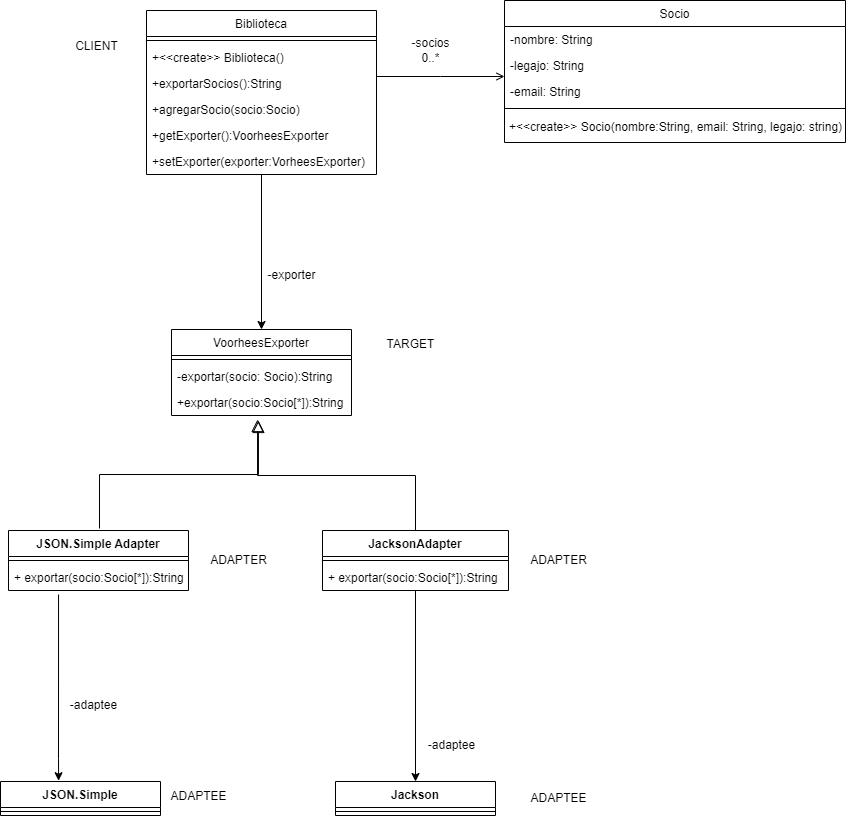

The diagram above was exported from draw.io. Its source (the exported page's mxGraphModel, read from the mxfile embedded in the PNG):
<mxGraphModel dx="1354" dy="674" grid="1" gridSize="10" guides="1" tooltips="1" connect="1" arrows="1" fold="1" page="1" pageScale="1" pageWidth="827" pageHeight="1169" math="0" shadow="0">
  <root>
    <mxCell id="WIyWlLk6GJQsqaUBKTNV-0" />
    <mxCell id="WIyWlLk6GJQsqaUBKTNV-1" parent="WIyWlLk6GJQsqaUBKTNV-0" />
    <mxCell id="zkfFHV4jXpPFQw0GAbJ--0" value="Biblioteca" style="swimlane;fontStyle=0;align=center;verticalAlign=top;childLayout=stackLayout;horizontal=1;startSize=26;horizontalStack=0;resizeParent=1;resizeLast=0;collapsible=1;marginBottom=0;rounded=0;shadow=0;strokeWidth=1;" parent="WIyWlLk6GJQsqaUBKTNV-1" vertex="1">
      <mxGeometry x="150" y="130" width="230" height="164" as="geometry">
        <mxRectangle x="230" y="140" width="160" height="26" as="alternateBounds" />
      </mxGeometry>
    </mxCell>
    <mxCell id="zkfFHV4jXpPFQw0GAbJ--4" value="" style="line;html=1;strokeWidth=1;align=left;verticalAlign=middle;spacingTop=-1;spacingLeft=3;spacingRight=3;rotatable=0;labelPosition=right;points=[];portConstraint=eastwest;" parent="zkfFHV4jXpPFQw0GAbJ--0" vertex="1">
      <mxGeometry y="26" width="230" height="8" as="geometry" />
    </mxCell>
    <mxCell id="L7mHa2r9xgNAWb8EzGMN-13" value="+&lt;&lt;create&gt;&gt; Biblioteca()" style="text;align=left;verticalAlign=top;spacingLeft=4;spacingRight=4;overflow=hidden;rotatable=0;points=[[0,0.5],[1,0.5]];portConstraint=eastwest;" parent="zkfFHV4jXpPFQw0GAbJ--0" vertex="1">
      <mxGeometry y="34" width="230" height="26" as="geometry" />
    </mxCell>
    <mxCell id="L7mHa2r9xgNAWb8EzGMN-15" value="+exportarSocios():String" style="text;align=left;verticalAlign=top;spacingLeft=4;spacingRight=4;overflow=hidden;rotatable=0;points=[[0,0.5],[1,0.5]];portConstraint=eastwest;" parent="zkfFHV4jXpPFQw0GAbJ--0" vertex="1">
      <mxGeometry y="60" width="230" height="26" as="geometry" />
    </mxCell>
    <mxCell id="L7mHa2r9xgNAWb8EzGMN-16" value="+agregarSocio(socio:Socio)" style="text;align=left;verticalAlign=top;spacingLeft=4;spacingRight=4;overflow=hidden;rotatable=0;points=[[0,0.5],[1,0.5]];portConstraint=eastwest;" parent="zkfFHV4jXpPFQw0GAbJ--0" vertex="1">
      <mxGeometry y="86" width="230" height="26" as="geometry" />
    </mxCell>
    <mxCell id="L7mHa2r9xgNAWb8EzGMN-14" value="+getExporter():VoorheesExporter" style="text;align=left;verticalAlign=top;spacingLeft=4;spacingRight=4;overflow=hidden;rotatable=0;points=[[0,0.5],[1,0.5]];portConstraint=eastwest;" parent="zkfFHV4jXpPFQw0GAbJ--0" vertex="1">
      <mxGeometry y="112" width="230" height="26" as="geometry" />
    </mxCell>
    <mxCell id="zkfFHV4jXpPFQw0GAbJ--5" value="+setExporter(exporter:VorheesExporter)" style="text;align=left;verticalAlign=top;spacingLeft=4;spacingRight=4;overflow=hidden;rotatable=0;points=[[0,0.5],[1,0.5]];portConstraint=eastwest;" parent="zkfFHV4jXpPFQw0GAbJ--0" vertex="1">
      <mxGeometry y="138" width="230" height="26" as="geometry" />
    </mxCell>
    <mxCell id="zkfFHV4jXpPFQw0GAbJ--17" value="Socio" style="swimlane;fontStyle=0;align=center;verticalAlign=top;childLayout=stackLayout;horizontal=1;startSize=26;horizontalStack=0;resizeParent=1;resizeLast=0;collapsible=1;marginBottom=0;rounded=0;shadow=0;strokeWidth=1;" parent="WIyWlLk6GJQsqaUBKTNV-1" vertex="1">
      <mxGeometry x="508" y="120" width="341" height="142" as="geometry">
        <mxRectangle x="550" y="140" width="160" height="26" as="alternateBounds" />
      </mxGeometry>
    </mxCell>
    <mxCell id="zkfFHV4jXpPFQw0GAbJ--18" value="-nombre: String&#10;" style="text;align=left;verticalAlign=top;spacingLeft=4;spacingRight=4;overflow=hidden;rotatable=0;points=[[0,0.5],[1,0.5]];portConstraint=eastwest;" parent="zkfFHV4jXpPFQw0GAbJ--17" vertex="1">
      <mxGeometry y="26" width="341" height="26" as="geometry" />
    </mxCell>
    <mxCell id="zkfFHV4jXpPFQw0GAbJ--19" value="-legajo: String" style="text;align=left;verticalAlign=top;spacingLeft=4;spacingRight=4;overflow=hidden;rotatable=0;points=[[0,0.5],[1,0.5]];portConstraint=eastwest;rounded=0;shadow=0;html=0;" parent="zkfFHV4jXpPFQw0GAbJ--17" vertex="1">
      <mxGeometry y="52" width="341" height="26" as="geometry" />
    </mxCell>
    <mxCell id="zkfFHV4jXpPFQw0GAbJ--20" value="-email: String" style="text;align=left;verticalAlign=top;spacingLeft=4;spacingRight=4;overflow=hidden;rotatable=0;points=[[0,0.5],[1,0.5]];portConstraint=eastwest;rounded=0;shadow=0;html=0;" parent="zkfFHV4jXpPFQw0GAbJ--17" vertex="1">
      <mxGeometry y="78" width="341" height="26" as="geometry" />
    </mxCell>
    <mxCell id="zkfFHV4jXpPFQw0GAbJ--23" value="" style="line;html=1;strokeWidth=1;align=left;verticalAlign=middle;spacingTop=-1;spacingLeft=3;spacingRight=3;rotatable=0;labelPosition=right;points=[];portConstraint=eastwest;" parent="zkfFHV4jXpPFQw0GAbJ--17" vertex="1">
      <mxGeometry y="104" width="341" height="8" as="geometry" />
    </mxCell>
    <mxCell id="L7mHa2r9xgNAWb8EzGMN-5" value="+&amp;lt;&amp;lt;create&amp;gt;&amp;gt; Socio(nombre:String, email: String, legajo: string)" style="text;html=1;align=center;verticalAlign=middle;resizable=0;points=[];autosize=1;strokeColor=none;fillColor=none;" parent="zkfFHV4jXpPFQw0GAbJ--17" vertex="1">
      <mxGeometry y="112" width="341" height="30" as="geometry" />
    </mxCell>
    <mxCell id="zkfFHV4jXpPFQw0GAbJ--26" value="" style="endArrow=open;shadow=0;strokeWidth=1;rounded=0;endFill=1;edgeStyle=elbowEdgeStyle;elbow=vertical;" parent="WIyWlLk6GJQsqaUBKTNV-1" source="zkfFHV4jXpPFQw0GAbJ--0" target="zkfFHV4jXpPFQw0GAbJ--17" edge="1">
      <mxGeometry x="0.5" y="41" relative="1" as="geometry">
        <mxPoint x="380" y="192" as="sourcePoint" />
        <mxPoint x="540" y="192" as="targetPoint" />
        <mxPoint x="-40" y="32" as="offset" />
      </mxGeometry>
    </mxCell>
    <mxCell id="L7mHa2r9xgNAWb8EzGMN-4" value="-socios&lt;br&gt;0..*" style="text;html=1;align=center;verticalAlign=middle;resizable=0;points=[];autosize=1;strokeColor=none;fillColor=none;" parent="WIyWlLk6GJQsqaUBKTNV-1" vertex="1">
      <mxGeometry x="404" y="150" width="60" height="40" as="geometry" />
    </mxCell>
    <mxCell id="L7mHa2r9xgNAWb8EzGMN-6" style="edgeStyle=orthogonalEdgeStyle;rounded=0;orthogonalLoop=1;jettySize=auto;html=1;exitX=0.5;exitY=1;exitDx=0;exitDy=0;entryX=0.5;entryY=0;entryDx=0;entryDy=0;" parent="WIyWlLk6GJQsqaUBKTNV-1" source="zkfFHV4jXpPFQw0GAbJ--0" target="L7mHa2r9xgNAWb8EzGMN-7" edge="1">
      <mxGeometry relative="1" as="geometry">
        <mxPoint x="290" y="450" as="targetPoint" />
        <Array as="points" />
      </mxGeometry>
    </mxCell>
    <mxCell id="L7mHa2r9xgNAWb8EzGMN-7" value="VoorheesExporter" style="swimlane;fontStyle=0;align=center;verticalAlign=top;childLayout=stackLayout;horizontal=1;startSize=26;horizontalStack=0;resizeParent=1;resizeParentMax=0;resizeLast=0;collapsible=1;marginBottom=0;" parent="WIyWlLk6GJQsqaUBKTNV-1" vertex="1">
      <mxGeometry x="175" y="449" width="180" height="86" as="geometry" />
    </mxCell>
    <mxCell id="L7mHa2r9xgNAWb8EzGMN-9" value="" style="line;strokeWidth=1;fillColor=none;align=left;verticalAlign=middle;spacingTop=-1;spacingLeft=3;spacingRight=3;rotatable=0;labelPosition=right;points=[];portConstraint=eastwest;strokeColor=inherit;" parent="L7mHa2r9xgNAWb8EzGMN-7" vertex="1">
      <mxGeometry y="26" width="180" height="8" as="geometry" />
    </mxCell>
    <mxCell id="L7mHa2r9xgNAWb8EzGMN-11" value="-exportar(socio: Socio):String" style="text;strokeColor=none;fillColor=none;align=left;verticalAlign=top;spacingLeft=4;spacingRight=4;overflow=hidden;rotatable=0;points=[[0,0.5],[1,0.5]];portConstraint=eastwest;" parent="L7mHa2r9xgNAWb8EzGMN-7" vertex="1">
      <mxGeometry y="34" width="180" height="26" as="geometry" />
    </mxCell>
    <mxCell id="L7mHa2r9xgNAWb8EzGMN-10" value="+exportar(socio:Socio[*]):String" style="text;strokeColor=none;fillColor=none;align=left;verticalAlign=top;spacingLeft=4;spacingRight=4;overflow=hidden;rotatable=0;points=[[0,0.5],[1,0.5]];portConstraint=eastwest;" parent="L7mHa2r9xgNAWb8EzGMN-7" vertex="1">
      <mxGeometry y="60" width="180" height="26" as="geometry" />
    </mxCell>
    <mxCell id="L7mHa2r9xgNAWb8EzGMN-12" value="-exporter" style="text;html=1;align=center;verticalAlign=middle;resizable=0;points=[];autosize=1;strokeColor=none;fillColor=none;" parent="WIyWlLk6GJQsqaUBKTNV-1" vertex="1">
      <mxGeometry x="260" y="380" width="70" height="30" as="geometry" />
    </mxCell>
    <mxCell id="L7mHa2r9xgNAWb8EzGMN-32" style="edgeStyle=orthogonalEdgeStyle;rounded=0;orthogonalLoop=1;jettySize=auto;html=1;entryX=0.363;entryY=-0.023;entryDx=0;entryDy=0;entryPerimeter=0;exitX=0.278;exitY=1.154;exitDx=0;exitDy=0;exitPerimeter=0;" parent="WIyWlLk6GJQsqaUBKTNV-1" source="L7mHa2r9xgNAWb8EzGMN-20" target="L7mHa2r9xgNAWb8EzGMN-26" edge="1">
      <mxGeometry relative="1" as="geometry">
        <mxPoint x="51" y="740" as="sourcePoint" />
        <Array as="points">
          <mxPoint x="62" y="878" />
        </Array>
      </mxGeometry>
    </mxCell>
    <mxCell id="L7mHa2r9xgNAWb8EzGMN-17" value="JSON.Simple Adapter" style="swimlane;fontStyle=1;align=center;verticalAlign=top;childLayout=stackLayout;horizontal=1;startSize=26;horizontalStack=0;resizeParent=1;resizeParentMax=0;resizeLast=0;collapsible=1;marginBottom=0;" parent="WIyWlLk6GJQsqaUBKTNV-1" vertex="1">
      <mxGeometry x="12" y="650" width="180" height="60" as="geometry" />
    </mxCell>
    <mxCell id="L7mHa2r9xgNAWb8EzGMN-19" value="" style="line;strokeWidth=1;fillColor=none;align=left;verticalAlign=middle;spacingTop=-1;spacingLeft=3;spacingRight=3;rotatable=0;labelPosition=right;points=[];portConstraint=eastwest;strokeColor=inherit;" parent="L7mHa2r9xgNAWb8EzGMN-17" vertex="1">
      <mxGeometry y="26" width="180" height="8" as="geometry" />
    </mxCell>
    <mxCell id="L7mHa2r9xgNAWb8EzGMN-20" value="+ exportar(socio:Socio[*]):String" style="text;strokeColor=none;fillColor=none;align=left;verticalAlign=top;spacingLeft=4;spacingRight=4;overflow=hidden;rotatable=0;points=[[0,0.5],[1,0.5]];portConstraint=eastwest;" parent="L7mHa2r9xgNAWb8EzGMN-17" vertex="1">
      <mxGeometry y="34" width="180" height="26" as="geometry" />
    </mxCell>
    <mxCell id="L7mHa2r9xgNAWb8EzGMN-25" value="" style="endArrow=block;endSize=10;endFill=0;shadow=0;strokeWidth=1;rounded=0;edgeStyle=elbowEdgeStyle;elbow=vertical;exitX=0.5;exitY=0;exitDx=0;exitDy=0;entryX=0.483;entryY=1.192;entryDx=0;entryDy=0;entryPerimeter=0;" parent="WIyWlLk6GJQsqaUBKTNV-1" target="L7mHa2r9xgNAWb8EzGMN-10" edge="1">
      <mxGeometry width="160" relative="1" as="geometry">
        <mxPoint x="103" y="648" as="sourcePoint" />
        <mxPoint x="175.92000000000007" y="537.99" as="targetPoint" />
      </mxGeometry>
    </mxCell>
    <mxCell id="L7mHa2r9xgNAWb8EzGMN-26" value="JSON.Simple" style="swimlane;fontStyle=1;align=center;verticalAlign=top;childLayout=stackLayout;horizontal=1;startSize=26;horizontalStack=0;resizeParent=1;resizeParentMax=0;resizeLast=0;collapsible=1;marginBottom=0;" parent="WIyWlLk6GJQsqaUBKTNV-1" vertex="1">
      <mxGeometry x="4" y="901" width="160" height="34" as="geometry" />
    </mxCell>
    <mxCell id="L7mHa2r9xgNAWb8EzGMN-28" value="" style="line;strokeWidth=1;fillColor=none;align=left;verticalAlign=middle;spacingTop=-1;spacingLeft=3;spacingRight=3;rotatable=0;labelPosition=right;points=[];portConstraint=eastwest;strokeColor=inherit;" parent="L7mHa2r9xgNAWb8EzGMN-26" vertex="1">
      <mxGeometry y="26" width="160" height="8" as="geometry" />
    </mxCell>
    <mxCell id="L7mHa2r9xgNAWb8EzGMN-34" value="ADAPTEE" style="text;html=1;align=center;verticalAlign=middle;resizable=0;points=[];autosize=1;strokeColor=none;fillColor=none;" parent="WIyWlLk6GJQsqaUBKTNV-1" vertex="1">
      <mxGeometry x="162" y="901" width="80" height="30" as="geometry" />
    </mxCell>
    <mxCell id="L7mHa2r9xgNAWb8EzGMN-35" value="ADAPTER" style="text;html=1;align=center;verticalAlign=middle;resizable=0;points=[];autosize=1;strokeColor=none;fillColor=none;" parent="WIyWlLk6GJQsqaUBKTNV-1" vertex="1">
      <mxGeometry x="202" y="665" width="80" height="30" as="geometry" />
    </mxCell>
    <mxCell id="L7mHa2r9xgNAWb8EzGMN-36" value="TARGET" style="text;html=1;align=center;verticalAlign=middle;resizable=0;points=[];autosize=1;strokeColor=none;fillColor=none;" parent="WIyWlLk6GJQsqaUBKTNV-1" vertex="1">
      <mxGeometry x="379" y="449" width="70" height="30" as="geometry" />
    </mxCell>
    <mxCell id="L7mHa2r9xgNAWb8EzGMN-37" value="CLIENT" style="text;html=1;align=center;verticalAlign=middle;resizable=0;points=[];autosize=1;strokeColor=none;fillColor=none;" parent="WIyWlLk6GJQsqaUBKTNV-1" vertex="1">
      <mxGeometry x="65" y="151" width="70" height="30" as="geometry" />
    </mxCell>
    <mxCell id="L7mHa2r9xgNAWb8EzGMN-38" value="-adaptee" style="text;html=1;align=center;verticalAlign=middle;resizable=0;points=[];autosize=1;strokeColor=none;fillColor=none;" parent="WIyWlLk6GJQsqaUBKTNV-1" vertex="1">
      <mxGeometry x="62" y="810" width="70" height="30" as="geometry" />
    </mxCell>
    <mxCell id="12jRhcNs5KbqZxh3KnlJ-11" style="edgeStyle=orthogonalEdgeStyle;rounded=0;orthogonalLoop=1;jettySize=auto;html=1;exitX=0.5;exitY=1;exitDx=0;exitDy=0;entryX=0.5;entryY=0;entryDx=0;entryDy=0;" parent="WIyWlLk6GJQsqaUBKTNV-1" source="12jRhcNs5KbqZxh3KnlJ-0" target="12jRhcNs5KbqZxh3KnlJ-6" edge="1">
      <mxGeometry relative="1" as="geometry" />
    </mxCell>
    <mxCell id="12jRhcNs5KbqZxh3KnlJ-0" value="JacksonAdapter" style="swimlane;fontStyle=1;align=center;verticalAlign=top;childLayout=stackLayout;horizontal=1;startSize=26;horizontalStack=0;resizeParent=1;resizeParentMax=0;resizeLast=0;collapsible=1;marginBottom=0;whiteSpace=wrap;html=1;" parent="WIyWlLk6GJQsqaUBKTNV-1" vertex="1">
      <mxGeometry x="326" y="650" width="186" height="60" as="geometry" />
    </mxCell>
    <mxCell id="12jRhcNs5KbqZxh3KnlJ-2" value="" style="line;strokeWidth=1;fillColor=none;align=left;verticalAlign=middle;spacingTop=-1;spacingLeft=3;spacingRight=3;rotatable=0;labelPosition=right;points=[];portConstraint=eastwest;strokeColor=inherit;" parent="12jRhcNs5KbqZxh3KnlJ-0" vertex="1">
      <mxGeometry y="26" width="186" height="8" as="geometry" />
    </mxCell>
    <mxCell id="12jRhcNs5KbqZxh3KnlJ-3" value="+ exportar(socio:Socio[*]):String" style="text;strokeColor=none;fillColor=none;align=left;verticalAlign=top;spacingLeft=4;spacingRight=4;overflow=hidden;rotatable=0;points=[[0,0.5],[1,0.5]];portConstraint=eastwest;whiteSpace=wrap;html=1;" parent="12jRhcNs5KbqZxh3KnlJ-0" vertex="1">
      <mxGeometry y="34" width="186" height="26" as="geometry" />
    </mxCell>
    <mxCell id="12jRhcNs5KbqZxh3KnlJ-4" value="ADAPTER" style="text;html=1;align=center;verticalAlign=middle;resizable=0;points=[];autosize=1;strokeColor=none;fillColor=none;" parent="WIyWlLk6GJQsqaUBKTNV-1" vertex="1">
      <mxGeometry x="522" y="665" width="80" height="30" as="geometry" />
    </mxCell>
    <mxCell id="12jRhcNs5KbqZxh3KnlJ-5" value="" style="endArrow=block;endSize=10;endFill=0;shadow=0;strokeWidth=1;rounded=0;edgeStyle=elbowEdgeStyle;elbow=vertical;exitX=0.5;exitY=0;exitDx=0;exitDy=0;entryX=0.478;entryY=1.154;entryDx=0;entryDy=0;entryPerimeter=0;" parent="WIyWlLk6GJQsqaUBKTNV-1" source="12jRhcNs5KbqZxh3KnlJ-0" target="L7mHa2r9xgNAWb8EzGMN-10" edge="1">
      <mxGeometry width="160" relative="1" as="geometry">
        <mxPoint x="426" y="650" as="sourcePoint" />
        <mxPoint x="175.92000000000007" y="537.99" as="targetPoint" />
      </mxGeometry>
    </mxCell>
    <mxCell id="12jRhcNs5KbqZxh3KnlJ-6" value="Jackson" style="swimlane;fontStyle=1;align=center;verticalAlign=top;childLayout=stackLayout;horizontal=1;startSize=26;horizontalStack=0;resizeParent=1;resizeParentMax=0;resizeLast=0;collapsible=1;marginBottom=0;whiteSpace=wrap;html=1;" parent="WIyWlLk6GJQsqaUBKTNV-1" vertex="1">
      <mxGeometry x="339" y="901" width="160" height="34" as="geometry" />
    </mxCell>
    <mxCell id="12jRhcNs5KbqZxh3KnlJ-8" value="" style="line;strokeWidth=1;fillColor=none;align=left;verticalAlign=middle;spacingTop=-1;spacingLeft=3;spacingRight=3;rotatable=0;labelPosition=right;points=[];portConstraint=eastwest;strokeColor=inherit;" parent="12jRhcNs5KbqZxh3KnlJ-6" vertex="1">
      <mxGeometry y="26" width="160" height="8" as="geometry" />
    </mxCell>
    <mxCell id="12jRhcNs5KbqZxh3KnlJ-10" value="ADAPTEE" style="text;html=1;align=center;verticalAlign=middle;resizable=0;points=[];autosize=1;strokeColor=none;fillColor=none;" parent="WIyWlLk6GJQsqaUBKTNV-1" vertex="1">
      <mxGeometry x="522" y="903" width="80" height="30" as="geometry" />
    </mxCell>
    <mxCell id="12jRhcNs5KbqZxh3KnlJ-12" value="-adaptee" style="text;html=1;align=center;verticalAlign=middle;resizable=0;points=[];autosize=1;strokeColor=none;fillColor=none;" parent="WIyWlLk6GJQsqaUBKTNV-1" vertex="1">
      <mxGeometry x="420" y="850" width="70" height="30" as="geometry" />
    </mxCell>
  </root>
</mxGraphModel>